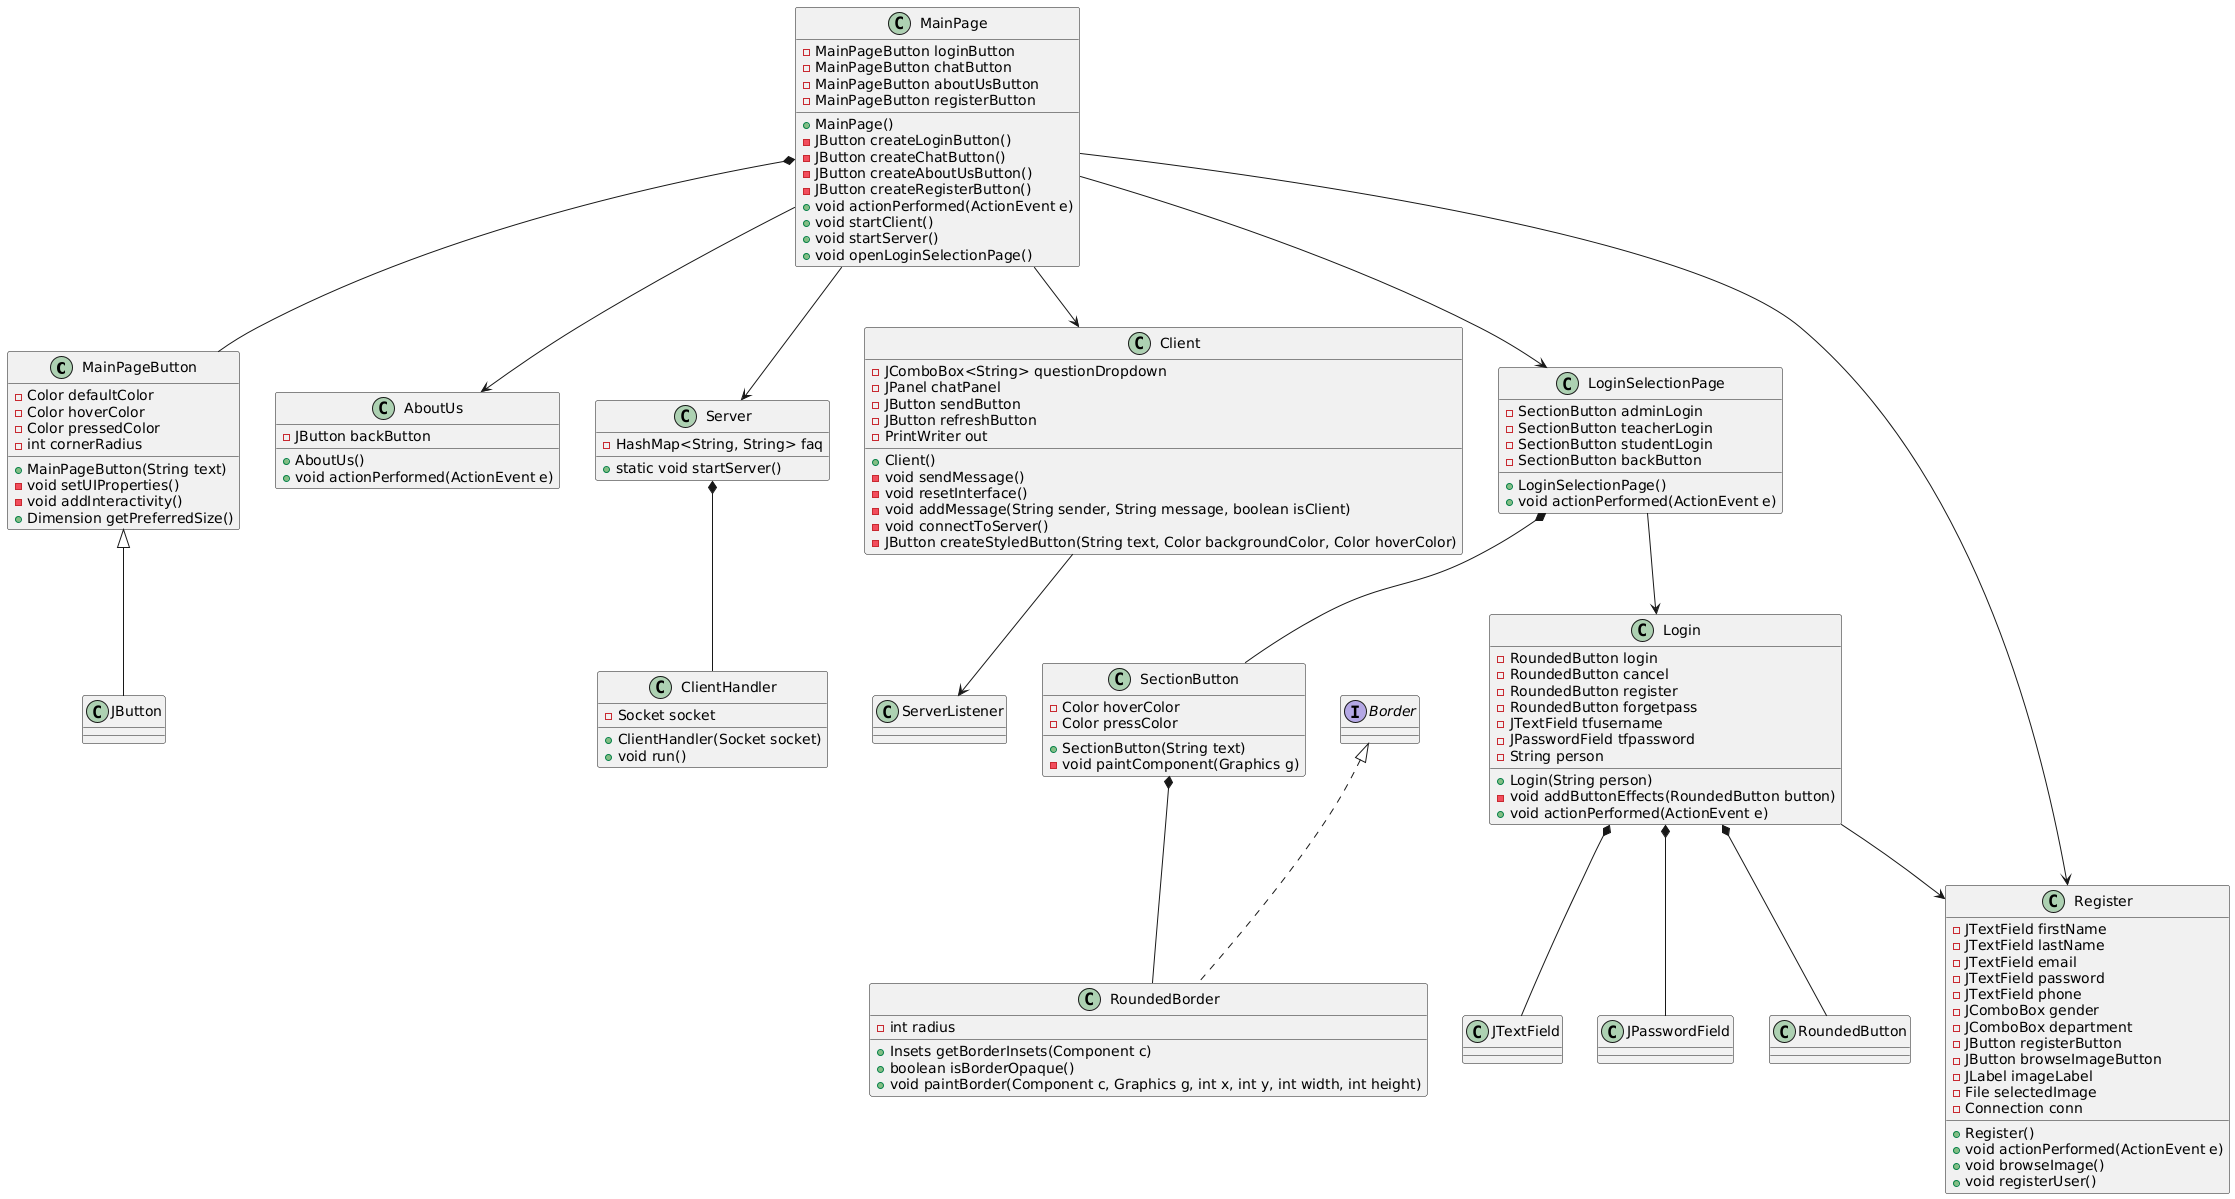

The diagram above was rendered by PlantUML. Its source (embedded in the PNG):
@startuml
class MainPageButton {
    - Color defaultColor
    - Color hoverColor
    - Color pressedColor
    - int cornerRadius
    + MainPageButton(String text)
    - void setUIProperties()
    - void addInteractivity()
    + Dimension getPreferredSize()
}

class MainPage {
    - MainPageButton loginButton
    - MainPageButton chatButton
    - MainPageButton aboutUsButton
    - MainPageButton registerButton
    + MainPage()
    - JButton createLoginButton()
    - JButton createChatButton()
    - JButton createAboutUsButton()
    - JButton createRegisterButton()
    + void actionPerformed(ActionEvent e)
    + void startClient()
    + void startServer()
    + void openLoginSelectionPage()
}

class AboutUs {
    - JButton backButton
    + AboutUs()
    + void actionPerformed(ActionEvent e)
}

class Server {
    - HashMap<String, String> faq
    + static void startServer()
}

class ClientHandler {
    - Socket socket
    + ClientHandler(Socket socket)
    + void run()
}

class Client {
    - JComboBox<String> questionDropdown
    - JPanel chatPanel
    - JButton sendButton
    - JButton refreshButton
    - PrintWriter out
    + Client()
    - void sendMessage()
    - void resetInterface()
    - void addMessage(String sender, String message, boolean isClient)
    - void connectToServer()
    - JButton createStyledButton(String text, Color backgroundColor, Color hoverColor)
}

class LoginSelectionPage {
    - SectionButton adminLogin
    - SectionButton teacherLogin
    - SectionButton studentLogin
    - SectionButton backButton
    + LoginSelectionPage()
    + void actionPerformed(ActionEvent e)
}

class SectionButton {
    - Color hoverColor
    - Color pressColor
    + SectionButton(String text)
    - void paintComponent(Graphics g)
}

class RoundedBorder implements Border {
    - int radius
    + Insets getBorderInsets(Component c)
    + boolean isBorderOpaque()
    + void paintBorder(Component c, Graphics g, int x, int y, int width, int height)
}

class Login {
    - RoundedButton login
    - RoundedButton cancel
    - RoundedButton register
    - RoundedButton forgetpass
    - JTextField tfusername
    - JPasswordField tfpassword
    - String person
    + Login(String person)
    - void addButtonEffects(RoundedButton button)
    + void actionPerformed(ActionEvent e)
}

class Register {
    - JTextField firstName
    - JTextField lastName
    - JTextField email
    - JTextField password
    - JTextField phone
    - JComboBox gender
    - JComboBox department
    - JButton registerButton
    - JButton browseImageButton
    - JLabel imageLabel
    - File selectedImage
    - Connection conn

    + Register()
    + void actionPerformed(ActionEvent e)
    + void browseImage()
    + void registerUser()
}

MainPageButton <|-- JButton
MainPage *-- MainPageButton
MainPage --> AboutUs
MainPage --> LoginSelectionPage
MainPage --> Register
Server *-- ClientHandler
Client --> ServerListener
MainPage --> Client
MainPage --> Server
LoginSelectionPage *-- SectionButton
SectionButton *-- RoundedBorder
Login *-- RoundedButton
Login *-- JTextField
Login *-- JPasswordField
LoginSelectionPage --> Login
Login --> Register
@enduml